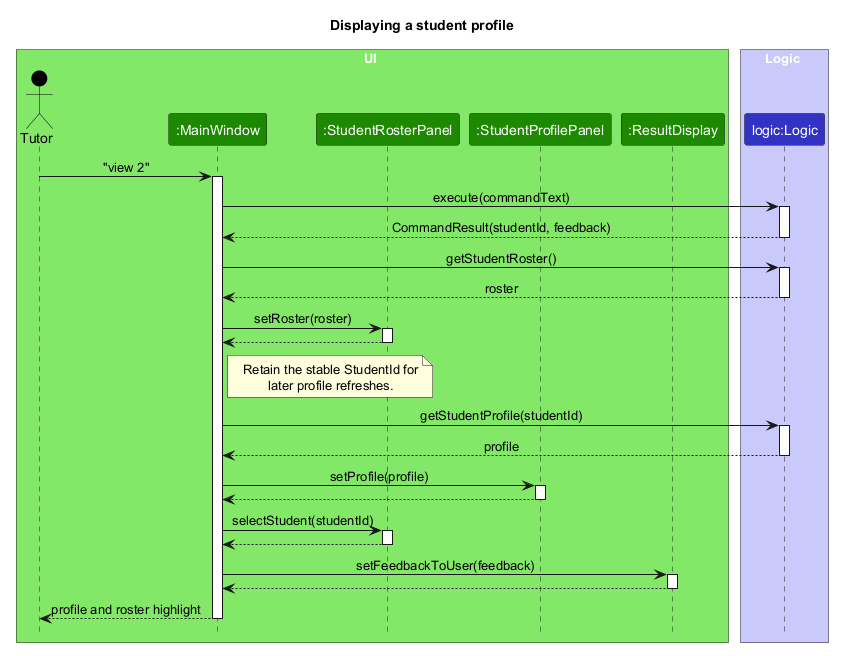

The diagram above was rendered by PlantUML. Its source (embedded in the PNG):
@startuml
!include style.puml
skinparam ArrowFontStyle plain

title Displaying a student profile

box UI UI_COLOR_T1
actor Tutor as Tutor USER_COLOR
participant ":MainWindow" as MainWindow UI_COLOR
participant ":StudentRosterPanel" as StudentRosterPanel UI_COLOR
participant ":StudentProfilePanel" as StudentProfilePanel UI_COLOR
participant ":ResultDisplay" as ResultDisplay UI_COLOR
end box

box Logic LOGIC_COLOR_T1
participant "logic:Logic" as Logic LOGIC_COLOR
end box

Tutor -> MainWindow : "view 2"
activate MainWindow
MainWindow -> Logic : execute(commandText)
activate Logic
Logic --> MainWindow : CommandResult(studentId, feedback)
deactivate Logic

MainWindow -> Logic : getStudentRoster()
activate Logic
Logic --> MainWindow : roster
deactivate Logic
MainWindow -> StudentRosterPanel : setRoster(roster)
activate StudentRosterPanel
StudentRosterPanel --> MainWindow
deactivate StudentRosterPanel

note right of MainWindow
  Retain the stable StudentId for
  later profile refreshes.
end note
MainWindow -> Logic : getStudentProfile(studentId)
activate Logic
Logic --> MainWindow : profile
deactivate Logic
MainWindow -> StudentProfilePanel : setProfile(profile)
activate StudentProfilePanel
StudentProfilePanel --> MainWindow
deactivate StudentProfilePanel
MainWindow -> StudentRosterPanel : selectStudent(studentId)
activate StudentRosterPanel
StudentRosterPanel --> MainWindow
deactivate StudentRosterPanel
MainWindow -> ResultDisplay : setFeedbackToUser(feedback)
activate ResultDisplay
ResultDisplay --> MainWindow
deactivate ResultDisplay
MainWindow --> Tutor : profile and roster highlight
deactivate MainWindow
@enduml